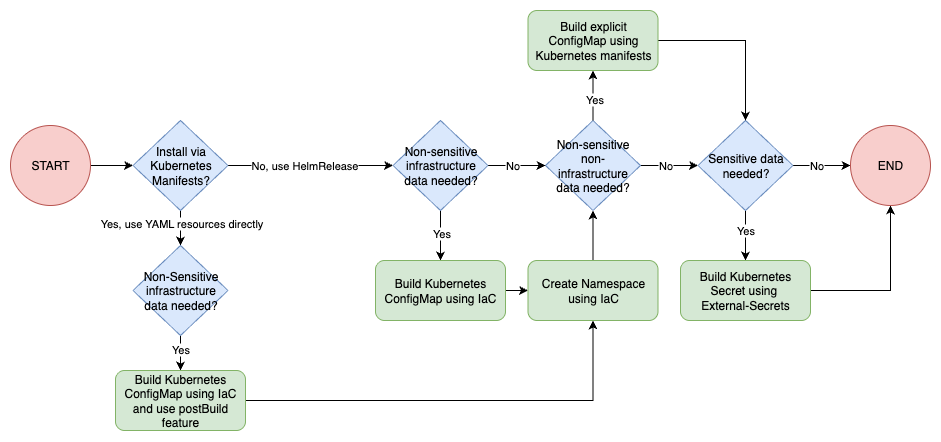

The diagram above was exported from draw.io. Its source (the exported page's mxGraphModel, read from the mxfile embedded in the PNG):
<mxGraphModel dx="856" dy="687" grid="1" gridSize="10" guides="1" tooltips="1" connect="1" arrows="1" fold="1" page="1" pageScale="1" pageWidth="850" pageHeight="1100" math="0" shadow="0">
  <root>
    <mxCell id="0" />
    <mxCell id="1" parent="0" />
    <mxCell id="OfQg6Gn-mDvY5bq16ekJ-1" style="edgeStyle=orthogonalEdgeStyle;rounded=0;orthogonalLoop=1;jettySize=auto;html=1;entryX=0.5;entryY=0;entryDx=0;entryDy=0;" edge="1" parent="1" source="OfQg6Gn-mDvY5bq16ekJ-5" target="OfQg6Gn-mDvY5bq16ekJ-9">
      <mxGeometry relative="1" as="geometry" />
    </mxCell>
    <mxCell id="OfQg6Gn-mDvY5bq16ekJ-2" value="Yes" style="edgeLabel;html=1;align=center;verticalAlign=middle;resizable=0;points=[];" vertex="1" connectable="0" parent="OfQg6Gn-mDvY5bq16ekJ-1">
      <mxGeometry x="-0.189" relative="1" as="geometry">
        <mxPoint as="offset" />
      </mxGeometry>
    </mxCell>
    <mxCell id="OfQg6Gn-mDvY5bq16ekJ-3" style="edgeStyle=orthogonalEdgeStyle;rounded=0;orthogonalLoop=1;jettySize=auto;html=1;entryX=0;entryY=0.5;entryDx=0;entryDy=0;" edge="1" parent="1" source="OfQg6Gn-mDvY5bq16ekJ-5" target="OfQg6Gn-mDvY5bq16ekJ-37">
      <mxGeometry relative="1" as="geometry" />
    </mxCell>
    <mxCell id="OfQg6Gn-mDvY5bq16ekJ-4" value="No" style="edgeLabel;html=1;align=center;verticalAlign=middle;resizable=0;points=[];" vertex="1" connectable="0" parent="OfQg6Gn-mDvY5bq16ekJ-3">
      <mxGeometry x="-0.1959" y="1" relative="1" as="geometry">
        <mxPoint y="1" as="offset" />
      </mxGeometry>
    </mxCell>
    <mxCell id="OfQg6Gn-mDvY5bq16ekJ-5" value="Sensitive data needed?" style="rhombus;whiteSpace=wrap;html=1;fillColor=#dae8fc;strokeColor=#6c8ebf;" vertex="1" parent="1">
      <mxGeometry x="717.5" y="130" width="95" height="90" as="geometry" />
    </mxCell>
    <mxCell id="OfQg6Gn-mDvY5bq16ekJ-6" style="edgeStyle=orthogonalEdgeStyle;rounded=0;orthogonalLoop=1;jettySize=auto;html=1;entryX=0.5;entryY=0;entryDx=0;entryDy=0;" edge="1" parent="1" source="OfQg6Gn-mDvY5bq16ekJ-7" target="OfQg6Gn-mDvY5bq16ekJ-5">
      <mxGeometry relative="1" as="geometry" />
    </mxCell>
    <mxCell id="OfQg6Gn-mDvY5bq16ekJ-7" value="Build explicit ConfigMap using Kubernetes manifests" style="rounded=1;whiteSpace=wrap;html=1;fillColor=#d5e8d4;strokeColor=#82b366;" vertex="1" parent="1">
      <mxGeometry x="547.5" y="20" width="130" height="60" as="geometry" />
    </mxCell>
    <mxCell id="OfQg6Gn-mDvY5bq16ekJ-8" style="edgeStyle=orthogonalEdgeStyle;rounded=0;orthogonalLoop=1;jettySize=auto;html=1;entryX=0.5;entryY=1;entryDx=0;entryDy=0;" edge="1" parent="1" source="OfQg6Gn-mDvY5bq16ekJ-9" target="OfQg6Gn-mDvY5bq16ekJ-37">
      <mxGeometry relative="1" as="geometry" />
    </mxCell>
    <mxCell id="OfQg6Gn-mDvY5bq16ekJ-9" value="Build Kubernetes Secret using&amp;nbsp;&lt;div&gt;External-Secrets&lt;/div&gt;" style="rounded=1;whiteSpace=wrap;html=1;fillColor=#d5e8d4;strokeColor=#82b366;" vertex="1" parent="1">
      <mxGeometry x="700" y="270" width="130" height="60" as="geometry" />
    </mxCell>
    <mxCell id="OfQg6Gn-mDvY5bq16ekJ-10" style="edgeStyle=orthogonalEdgeStyle;rounded=0;orthogonalLoop=1;jettySize=auto;html=1;entryX=0.5;entryY=1;entryDx=0;entryDy=0;" edge="1" parent="1" source="OfQg6Gn-mDvY5bq16ekJ-13" target="OfQg6Gn-mDvY5bq16ekJ-7">
      <mxGeometry relative="1" as="geometry" />
    </mxCell>
    <mxCell id="sRR9fSmSaAhIwpFksPrX-1" value="Yes" style="edgeLabel;html=1;align=center;verticalAlign=middle;resizable=0;points=[];" vertex="1" connectable="0" parent="OfQg6Gn-mDvY5bq16ekJ-10">
      <mxGeometry x="-0.12" y="-1" relative="1" as="geometry">
        <mxPoint as="offset" />
      </mxGeometry>
    </mxCell>
    <mxCell id="OfQg6Gn-mDvY5bq16ekJ-11" style="edgeStyle=orthogonalEdgeStyle;rounded=0;orthogonalLoop=1;jettySize=auto;html=1;entryX=0;entryY=0.5;entryDx=0;entryDy=0;" edge="1" parent="1" source="OfQg6Gn-mDvY5bq16ekJ-13" target="OfQg6Gn-mDvY5bq16ekJ-5">
      <mxGeometry relative="1" as="geometry" />
    </mxCell>
    <mxCell id="OfQg6Gn-mDvY5bq16ekJ-12" value="No" style="edgeLabel;html=1;align=center;verticalAlign=middle;resizable=0;points=[];" vertex="1" connectable="0" parent="OfQg6Gn-mDvY5bq16ekJ-11">
      <mxGeometry x="-0.1256" relative="1" as="geometry">
        <mxPoint as="offset" />
      </mxGeometry>
    </mxCell>
    <mxCell id="OfQg6Gn-mDvY5bq16ekJ-13" value="&lt;p data-pm-slice=&quot;0 0 []&quot;&gt;Non-sensitive non-infrastructure data needed?&lt;/p&gt;" style="rhombus;whiteSpace=wrap;html=1;fillColor=#dae8fc;strokeColor=#6c8ebf;" vertex="1" parent="1">
      <mxGeometry x="565" y="130" width="95" height="90" as="geometry" />
    </mxCell>
    <mxCell id="OfQg6Gn-mDvY5bq16ekJ-16" style="edgeStyle=orthogonalEdgeStyle;rounded=0;orthogonalLoop=1;jettySize=auto;html=1;entryX=0;entryY=0.5;entryDx=0;entryDy=0;" edge="1" parent="1" source="OfQg6Gn-mDvY5bq16ekJ-18" target="OfQg6Gn-mDvY5bq16ekJ-13">
      <mxGeometry relative="1" as="geometry" />
    </mxCell>
    <mxCell id="OfQg6Gn-mDvY5bq16ekJ-17" value="No" style="edgeLabel;html=1;align=center;verticalAlign=middle;resizable=0;points=[];" vertex="1" connectable="0" parent="OfQg6Gn-mDvY5bq16ekJ-16">
      <mxGeometry x="-0.1466" relative="1" as="geometry">
        <mxPoint as="offset" />
      </mxGeometry>
    </mxCell>
    <mxCell id="sRR9fSmSaAhIwpFksPrX-3" style="edgeStyle=orthogonalEdgeStyle;rounded=0;orthogonalLoop=1;jettySize=auto;html=1;" edge="1" parent="1" source="OfQg6Gn-mDvY5bq16ekJ-18" target="OfQg6Gn-mDvY5bq16ekJ-22">
      <mxGeometry relative="1" as="geometry" />
    </mxCell>
    <mxCell id="sRR9fSmSaAhIwpFksPrX-4" value="Yes" style="edgeLabel;html=1;align=center;verticalAlign=middle;resizable=0;points=[];" vertex="1" connectable="0" parent="sRR9fSmSaAhIwpFksPrX-3">
      <mxGeometry x="-0.1133" y="1" relative="1" as="geometry">
        <mxPoint as="offset" />
      </mxGeometry>
    </mxCell>
    <mxCell id="OfQg6Gn-mDvY5bq16ekJ-18" value="Non-sensitive infrastructure data needed?" style="rhombus;whiteSpace=wrap;html=1;fillColor=#dae8fc;strokeColor=#6c8ebf;" vertex="1" parent="1">
      <mxGeometry x="412.5" y="130" width="95" height="90" as="geometry" />
    </mxCell>
    <mxCell id="sRR9fSmSaAhIwpFksPrX-6" style="edgeStyle=orthogonalEdgeStyle;rounded=0;orthogonalLoop=1;jettySize=auto;html=1;entryX=0.5;entryY=1;entryDx=0;entryDy=0;" edge="1" parent="1" source="OfQg6Gn-mDvY5bq16ekJ-20" target="OfQg6Gn-mDvY5bq16ekJ-13">
      <mxGeometry relative="1" as="geometry" />
    </mxCell>
    <mxCell id="OfQg6Gn-mDvY5bq16ekJ-20" value="Create Namespace using IaC" style="rounded=1;whiteSpace=wrap;html=1;fillColor=#d5e8d4;strokeColor=#82b366;" vertex="1" parent="1">
      <mxGeometry x="547.5" y="270" width="130" height="60" as="geometry" />
    </mxCell>
    <mxCell id="sRR9fSmSaAhIwpFksPrX-5" value="" style="edgeStyle=orthogonalEdgeStyle;rounded=0;orthogonalLoop=1;jettySize=auto;html=1;" edge="1" parent="1" source="OfQg6Gn-mDvY5bq16ekJ-22" target="OfQg6Gn-mDvY5bq16ekJ-20">
      <mxGeometry relative="1" as="geometry" />
    </mxCell>
    <mxCell id="OfQg6Gn-mDvY5bq16ekJ-22" value="Build Kubernetes ConfigMap using IaC" style="rounded=1;whiteSpace=wrap;html=1;fillColor=#d5e8d4;strokeColor=#82b366;" vertex="1" parent="1">
      <mxGeometry x="395" y="270" width="130" height="60" as="geometry" />
    </mxCell>
    <mxCell id="OfQg6Gn-mDvY5bq16ekJ-23" style="edgeStyle=orthogonalEdgeStyle;rounded=0;orthogonalLoop=1;jettySize=auto;html=1;entryX=0;entryY=0.5;entryDx=0;entryDy=0;" edge="1" parent="1" source="OfQg6Gn-mDvY5bq16ekJ-27" target="OfQg6Gn-mDvY5bq16ekJ-18">
      <mxGeometry relative="1" as="geometry" />
    </mxCell>
    <mxCell id="OfQg6Gn-mDvY5bq16ekJ-24" value="No, use HelmRelease" style="edgeLabel;html=1;align=center;verticalAlign=middle;resizable=0;points=[];" vertex="1" connectable="0" parent="OfQg6Gn-mDvY5bq16ekJ-23">
      <mxGeometry x="-0.0788" relative="1" as="geometry">
        <mxPoint as="offset" />
      </mxGeometry>
    </mxCell>
    <mxCell id="OfQg6Gn-mDvY5bq16ekJ-25" style="edgeStyle=orthogonalEdgeStyle;rounded=0;orthogonalLoop=1;jettySize=auto;html=1;entryX=0.5;entryY=0;entryDx=0;entryDy=0;" edge="1" parent="1" source="OfQg6Gn-mDvY5bq16ekJ-27" target="OfQg6Gn-mDvY5bq16ekJ-32">
      <mxGeometry relative="1" as="geometry" />
    </mxCell>
    <mxCell id="OfQg6Gn-mDvY5bq16ekJ-26" value="Yes, use YAML resources directly" style="edgeLabel;html=1;align=center;verticalAlign=middle;resizable=0;points=[];" vertex="1" connectable="0" parent="OfQg6Gn-mDvY5bq16ekJ-25">
      <mxGeometry x="-0.4593" y="1" relative="1" as="geometry">
        <mxPoint as="offset" />
      </mxGeometry>
    </mxCell>
    <mxCell id="OfQg6Gn-mDvY5bq16ekJ-27" value="Install via Kubernetes Manifests?" style="rhombus;whiteSpace=wrap;html=1;fillColor=#dae8fc;strokeColor=#6c8ebf;" vertex="1" parent="1">
      <mxGeometry x="152.5" y="130" width="95" height="90" as="geometry" />
    </mxCell>
    <mxCell id="OfQg6Gn-mDvY5bq16ekJ-28" style="edgeStyle=orthogonalEdgeStyle;rounded=0;orthogonalLoop=1;jettySize=auto;html=1;" edge="1" parent="1" source="OfQg6Gn-mDvY5bq16ekJ-32" target="OfQg6Gn-mDvY5bq16ekJ-34">
      <mxGeometry relative="1" as="geometry" />
    </mxCell>
    <mxCell id="OfQg6Gn-mDvY5bq16ekJ-29" value="Yes" style="edgeLabel;html=1;align=center;verticalAlign=middle;resizable=0;points=[];" vertex="1" connectable="0" parent="OfQg6Gn-mDvY5bq16ekJ-28">
      <mxGeometry x="-0.4222" relative="1" as="geometry">
        <mxPoint as="offset" />
      </mxGeometry>
    </mxCell>
    <mxCell id="OfQg6Gn-mDvY5bq16ekJ-32" value="Non-Sensitive infrastructure data needed?" style="rhombus;whiteSpace=wrap;html=1;fillColor=#dae8fc;strokeColor=#6c8ebf;" vertex="1" parent="1">
      <mxGeometry x="152.5" y="255" width="95" height="90" as="geometry" />
    </mxCell>
    <mxCell id="sRR9fSmSaAhIwpFksPrX-7" style="edgeStyle=orthogonalEdgeStyle;rounded=0;orthogonalLoop=1;jettySize=auto;html=1;entryX=0.5;entryY=1;entryDx=0;entryDy=0;" edge="1" parent="1" source="OfQg6Gn-mDvY5bq16ekJ-34" target="OfQg6Gn-mDvY5bq16ekJ-20">
      <mxGeometry relative="1" as="geometry" />
    </mxCell>
    <mxCell id="OfQg6Gn-mDvY5bq16ekJ-34" value="Build Kubernetes ConfigMap using IaC&lt;div&gt;and use postBuild feature&lt;/div&gt;" style="rounded=1;whiteSpace=wrap;html=1;fillColor=#d5e8d4;strokeColor=#82b366;" vertex="1" parent="1">
      <mxGeometry x="135" y="380" width="130" height="60" as="geometry" />
    </mxCell>
    <mxCell id="OfQg6Gn-mDvY5bq16ekJ-35" style="edgeStyle=orthogonalEdgeStyle;rounded=0;orthogonalLoop=1;jettySize=auto;html=1;entryX=0;entryY=0.5;entryDx=0;entryDy=0;" edge="1" parent="1" source="OfQg6Gn-mDvY5bq16ekJ-36" target="OfQg6Gn-mDvY5bq16ekJ-27">
      <mxGeometry relative="1" as="geometry" />
    </mxCell>
    <mxCell id="OfQg6Gn-mDvY5bq16ekJ-36" value="START" style="ellipse;whiteSpace=wrap;html=1;aspect=fixed;fillColor=#f8cecc;strokeColor=#b85450;" vertex="1" parent="1">
      <mxGeometry x="30" y="135" width="80" height="80" as="geometry" />
    </mxCell>
    <mxCell id="OfQg6Gn-mDvY5bq16ekJ-37" value="END" style="ellipse;whiteSpace=wrap;html=1;aspect=fixed;fillColor=#f8cecc;strokeColor=#b85450;" vertex="1" parent="1">
      <mxGeometry x="870" y="135" width="80" height="80" as="geometry" />
    </mxCell>
  </root>
</mxGraphModel>